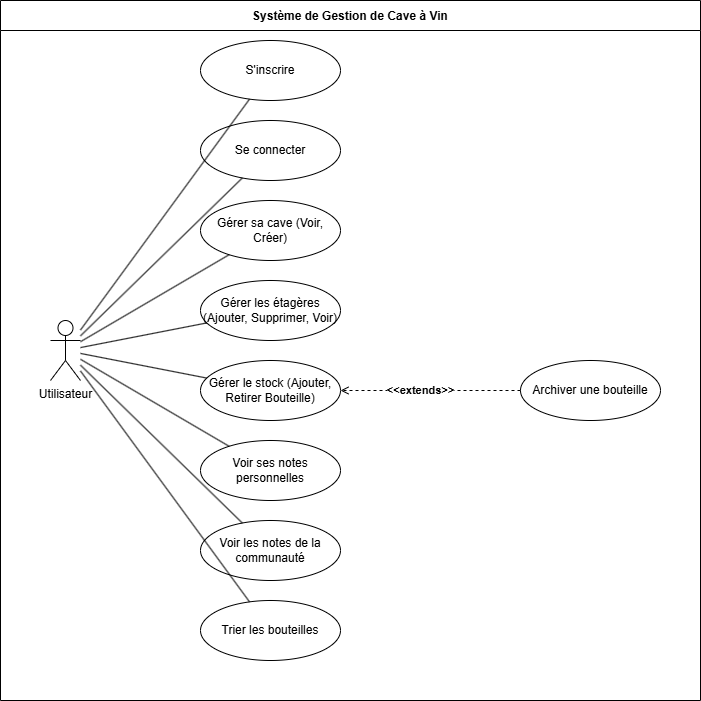

The diagram above was exported from draw.io. Its source (the exported page's mxGraphModel, read from the mxfile embedded in the PNG):
<mxGraphModel dx="2066" dy="1137" grid="1" gridSize="10" guides="1" tooltips="1" connect="1" arrows="1" fold="1" page="1" pageScale="1" pageWidth="827" pageHeight="1169" math="0" shadow="0" adaptiveColors="simple">
  <root>
    <mxCell id="0" />
    <mxCell id="1" parent="0" />
    <mxCell id="MbgnFp-y4gAjw4GxN832-1" value="Système de Gestion de Cave à Vin" style="swimlane;fontStyle=1;startSize=30;" parent="1" vertex="1">
      <mxGeometry x="100" y="80" width="700" height="700" as="geometry">
        <mxRectangle x="100" y="80" width="230" height="30" as="alternateBounds" />
      </mxGeometry>
    </mxCell>
    <mxCell id="MbgnFp-y4gAjw4GxN832-2" value="Utilisateur" style="shape=umlActor;verticalLabelPosition=bottom;verticalAlign=top;html=1;outlineConnect=0;" parent="MbgnFp-y4gAjw4GxN832-1" vertex="1">
      <mxGeometry x="50" y="320" width="30" height="60" as="geometry" />
    </mxCell>
    <mxCell id="MbgnFp-y4gAjw4GxN832-3" value="S'inscrire" style="ellipse;whiteSpace=wrap;html=1;" parent="MbgnFp-y4gAjw4GxN832-1" vertex="1">
      <mxGeometry x="200" y="40" width="140" height="60" as="geometry" />
    </mxCell>
    <mxCell id="MbgnFp-y4gAjw4GxN832-4" value="Se connecter" style="ellipse;whiteSpace=wrap;html=1;" parent="MbgnFp-y4gAjw4GxN832-1" vertex="1">
      <mxGeometry x="200" y="120" width="140" height="60" as="geometry" />
    </mxCell>
    <mxCell id="MbgnFp-y4gAjw4GxN832-5" value="Gérer sa cave (Voir, Créer)" style="ellipse;whiteSpace=wrap;html=1;" parent="MbgnFp-y4gAjw4GxN832-1" vertex="1">
      <mxGeometry x="200" y="200" width="140" height="60" as="geometry" />
    </mxCell>
    <mxCell id="MbgnFp-y4gAjw4GxN832-6" value="Gérer les étagères (Ajouter, Supprimer, Voir)" style="ellipse;whiteSpace=wrap;html=1;" parent="MbgnFp-y4gAjw4GxN832-1" vertex="1">
      <mxGeometry x="200" y="280" width="140" height="60" as="geometry" />
    </mxCell>
    <mxCell id="MbgnFp-y4gAjw4GxN832-7" value="Gérer le stock (Ajouter, Retirer Bouteille)" style="ellipse;whiteSpace=wrap;html=1;" parent="MbgnFp-y4gAjw4GxN832-1" vertex="1">
      <mxGeometry x="200" y="360" width="140" height="60" as="geometry" />
    </mxCell>
    <mxCell id="MbgnFp-y4gAjw4GxN832-8" value="Archiver une bouteille" style="ellipse;whiteSpace=wrap;html=1;" parent="MbgnFp-y4gAjw4GxN832-1" vertex="1">
      <mxGeometry x="520" y="360" width="140" height="60" as="geometry" />
    </mxCell>
    <mxCell id="MbgnFp-y4gAjw4GxN832-9" value="Voir ses notes personnelles" style="ellipse;whiteSpace=wrap;html=1;" parent="MbgnFp-y4gAjw4GxN832-1" vertex="1">
      <mxGeometry x="200" y="440" width="140" height="60" as="geometry" />
    </mxCell>
    <mxCell id="MbgnFp-y4gAjw4GxN832-10" value="Voir les notes de la communauté" style="ellipse;whiteSpace=wrap;html=1;" parent="MbgnFp-y4gAjw4GxN832-1" vertex="1">
      <mxGeometry x="200" y="520" width="140" height="60" as="geometry" />
    </mxCell>
    <mxCell id="MbgnFp-y4gAjw4GxN832-11" value="Trier les bouteilles" style="ellipse;whiteSpace=wrap;html=1;" parent="MbgnFp-y4gAjw4GxN832-1" vertex="1">
      <mxGeometry x="200" y="600" width="140" height="60" as="geometry" />
    </mxCell>
    <mxCell id="MbgnFp-y4gAjw4GxN832-12" value="" style="endArrow=none;html=1;rounded=0;" parent="MbgnFp-y4gAjw4GxN832-1" source="MbgnFp-y4gAjw4GxN832-2" target="MbgnFp-y4gAjw4GxN832-3" edge="1">
      <mxGeometry relative="1" as="geometry">
        <Array as="points" />
      </mxGeometry>
    </mxCell>
    <mxCell id="MbgnFp-y4gAjw4GxN832-13" value="" style="endArrow=none;html=1;rounded=0;" parent="MbgnFp-y4gAjw4GxN832-1" source="MbgnFp-y4gAjw4GxN832-2" target="MbgnFp-y4gAjw4GxN832-4" edge="1">
      <mxGeometry relative="1" as="geometry">
        <Array as="points" />
      </mxGeometry>
    </mxCell>
    <mxCell id="MbgnFp-y4gAjw4GxN832-14" value="" style="endArrow=none;html=1;rounded=0;" parent="MbgnFp-y4gAjw4GxN832-1" source="MbgnFp-y4gAjw4GxN832-2" target="MbgnFp-y4gAjw4GxN832-5" edge="1">
      <mxGeometry relative="1" as="geometry">
        <Array as="points" />
      </mxGeometry>
    </mxCell>
    <mxCell id="MbgnFp-y4gAjw4GxN832-15" value="" style="endArrow=none;html=1;rounded=0;" parent="MbgnFp-y4gAjw4GxN832-1" source="MbgnFp-y4gAjw4GxN832-2" target="MbgnFp-y4gAjw4GxN832-6" edge="1">
      <mxGeometry relative="1" as="geometry">
        <Array as="points" />
      </mxGeometry>
    </mxCell>
    <mxCell id="MbgnFp-y4gAjw4GxN832-16" value="" style="endArrow=none;html=1;rounded=0;" parent="MbgnFp-y4gAjw4GxN832-1" source="MbgnFp-y4gAjw4GxN832-2" target="MbgnFp-y4gAjw4GxN832-7" edge="1">
      <mxGeometry relative="1" as="geometry">
        <Array as="points" />
      </mxGeometry>
    </mxCell>
    <mxCell id="MbgnFp-y4gAjw4GxN832-17" value="" style="endArrow=none;html=1;rounded=0;" parent="MbgnFp-y4gAjw4GxN832-1" source="MbgnFp-y4gAjw4GxN832-2" target="MbgnFp-y4gAjw4GxN832-9" edge="1">
      <mxGeometry relative="1" as="geometry">
        <Array as="points" />
      </mxGeometry>
    </mxCell>
    <mxCell id="MbgnFp-y4gAjw4GxN832-18" value="" style="endArrow=none;html=1;rounded=0;" parent="MbgnFp-y4gAjw4GxN832-1" source="MbgnFp-y4gAjw4GxN832-2" target="MbgnFp-y4gAjw4GxN832-10" edge="1">
      <mxGeometry relative="1" as="geometry">
        <Array as="points" />
      </mxGeometry>
    </mxCell>
    <mxCell id="MbgnFp-y4gAjw4GxN832-19" value="" style="endArrow=none;html=1;rounded=0;" parent="MbgnFp-y4gAjw4GxN832-1" source="MbgnFp-y4gAjw4GxN832-2" target="MbgnFp-y4gAjw4GxN832-11" edge="1">
      <mxGeometry relative="1" as="geometry">
        <Array as="points" />
      </mxGeometry>
    </mxCell>
    <mxCell id="MbgnFp-y4gAjw4GxN832-20" value="&lt;b&gt;&amp;lt;&amp;lt;extends&amp;gt;&amp;gt;&lt;/b&gt;" style="endArrow=open;html=1;dashed=1;endFill=0;rounded=0;entryX=1;entryY=0.5;entryDx=0;entryDy=0;" parent="MbgnFp-y4gAjw4GxN832-1" source="MbgnFp-y4gAjw4GxN832-8" target="MbgnFp-y4gAjw4GxN832-7" edge="1">
      <mxGeometry x="0.1111" relative="1" as="geometry">
        <Array as="points">
          <mxPoint x="450" y="390" />
        </Array>
        <mxPoint x="360" y="390" as="targetPoint" />
        <mxPoint as="offset" />
      </mxGeometry>
    </mxCell>
  </root>
</mxGraphModel>